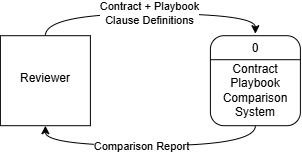

The diagram above was exported from draw.io. Its source (the exported page's mxGraphModel, read from the mxfile embedded in the PNG):
<mxGraphModel dx="792" dy="468" grid="1" gridSize="10" guides="1" tooltips="1" connect="1" arrows="1" fold="1" page="1" pageScale="1" pageWidth="850" pageHeight="1100" math="0" shadow="0">
  <root>
    <mxCell id="0" />
    <mxCell id="1" parent="0" />
    <mxCell id="TKyu3aQ7IdeeA_RRmG2F-10" edge="1" parent="1" source="TKyu3aQ7IdeeA_RRmG2F-1" style="edgeStyle=orthogonalEdgeStyle;rounded=0;orthogonalLoop=1;jettySize=auto;html=1;entryX=0.5;entryY=0;entryDx=0;entryDy=0;exitX=0.5;exitY=0;exitDx=0;exitDy=0;curved=1;" target="TKyu3aQ7IdeeA_RRmG2F-7">
      <mxGeometry relative="1" as="geometry" />
    </mxCell>
    <mxCell id="TKyu3aQ7IdeeA_RRmG2F-12" connectable="0" parent="TKyu3aQ7IdeeA_RRmG2F-10" style="edgeLabel;html=1;align=center;verticalAlign=middle;resizable=0;points=[];" value="Contract + Playbook&lt;div&gt;Clause Definitions&lt;/div&gt;" vertex="1">
      <mxGeometry relative="1" x="0.0007" y="1" as="geometry">
        <mxPoint as="offset" />
      </mxGeometry>
    </mxCell>
    <mxCell id="TKyu3aQ7IdeeA_RRmG2F-1" parent="1" style="whiteSpace=wrap;html=1;aspect=fixed;" value="" vertex="1">
      <mxGeometry height="90" width="90" x="270" y="160" as="geometry" />
    </mxCell>
    <mxCell id="TKyu3aQ7IdeeA_RRmG2F-11" edge="1" parent="1" source="TKyu3aQ7IdeeA_RRmG2F-4" style="edgeStyle=orthogonalEdgeStyle;rounded=0;orthogonalLoop=1;jettySize=auto;html=1;entryX=0.5;entryY=1;entryDx=0;entryDy=0;exitX=0.5;exitY=1;exitDx=0;exitDy=0;curved=1;" target="TKyu3aQ7IdeeA_RRmG2F-1">
      <mxGeometry relative="1" as="geometry" />
    </mxCell>
    <mxCell id="TKyu3aQ7IdeeA_RRmG2F-13" connectable="0" parent="TKyu3aQ7IdeeA_RRmG2F-11" style="edgeLabel;html=1;align=center;verticalAlign=middle;resizable=0;points=[];" value="Comparison Report" vertex="1">
      <mxGeometry relative="1" x="0.0712" as="geometry">
        <mxPoint as="offset" />
      </mxGeometry>
    </mxCell>
    <mxCell id="TKyu3aQ7IdeeA_RRmG2F-4" parent="1" style="rounded=1;whiteSpace=wrap;html=1;" value="" vertex="1">
      <mxGeometry height="90" width="90" x="480" y="160" as="geometry" />
    </mxCell>
    <mxCell id="TKyu3aQ7IdeeA_RRmG2F-6" parent="1" style="line;strokeWidth=1;fillColor=none;align=left;verticalAlign=middle;spacingTop=-1;spacingLeft=3;spacingRight=3;rotatable=0;labelPosition=right;points=[];portConstraint=eastwest;strokeColor=inherit;" value="" vertex="1">
      <mxGeometry height="8" width="90" x="480" y="180" as="geometry" />
    </mxCell>
    <mxCell id="TKyu3aQ7IdeeA_RRmG2F-7" parent="1" style="text;html=1;whiteSpace=wrap;strokeColor=none;fillColor=none;align=center;verticalAlign=middle;rounded=0;" value="0" vertex="1">
      <mxGeometry height="30" width="60" x="495" y="158" as="geometry" />
    </mxCell>
    <mxCell id="TKyu3aQ7IdeeA_RRmG2F-8" parent="1" style="text;html=1;whiteSpace=wrap;strokeColor=none;fillColor=none;align=center;verticalAlign=middle;rounded=0;" value="Contract Playbook Comparison System" vertex="1">
      <mxGeometry height="30" width="60" x="495" y="200" as="geometry" />
    </mxCell>
    <mxCell id="TKyu3aQ7IdeeA_RRmG2F-9" parent="1" style="text;html=1;whiteSpace=wrap;strokeColor=none;fillColor=none;align=center;verticalAlign=middle;rounded=0;" value="Reviewer" vertex="1">
      <mxGeometry height="30" width="60" x="285" y="188" as="geometry" />
    </mxCell>
  </root>
</mxGraphModel>